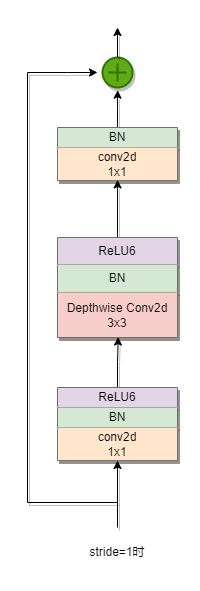

The diagram above was exported from draw.io. Its source (the exported page's mxGraphModel, read from the mxfile embedded in the PNG):
<mxGraphModel dx="1098" dy="828" grid="1" gridSize="10" guides="1" tooltips="1" connect="1" arrows="1" fold="1" page="1" pageScale="1" pageWidth="827" pageHeight="1169" math="0" shadow="0">
  <root>
    <mxCell id="0" />
    <mxCell id="1" parent="0" />
    <mxCell id="e0ueozCv-0iuNiJacKNO-40" style="edgeStyle=orthogonalEdgeStyle;rounded=0;orthogonalLoop=1;jettySize=auto;html=1;entryX=0.506;entryY=0.99;entryDx=0;entryDy=0;entryPerimeter=0;shadow=1;" parent="1" source="e0ueozCv-0iuNiJacKNO-1" target="e0ueozCv-0iuNiJacKNO-13" edge="1">
      <mxGeometry relative="1" as="geometry" />
    </mxCell>
    <mxCell id="e0ueozCv-0iuNiJacKNO-1" value="" style="shape=table;startSize=0;container=1;collapsible=0;childLayout=tableLayout;shadow=1;" parent="1" vertex="1">
      <mxGeometry x="170" y="390" width="120" height="73" as="geometry" />
    </mxCell>
    <mxCell id="e0ueozCv-0iuNiJacKNO-2" value="" style="shape=tableRow;horizontal=0;startSize=0;swimlaneHead=0;swimlaneBody=0;strokeColor=inherit;top=0;left=0;bottom=0;right=0;collapsible=0;dropTarget=0;fillColor=none;points=[[0,0.5],[1,0.5]];portConstraint=eastwest;shadow=1;" parent="e0ueozCv-0iuNiJacKNO-1" vertex="1">
      <mxGeometry width="120" height="20" as="geometry" />
    </mxCell>
    <mxCell id="e0ueozCv-0iuNiJacKNO-3" value="ReLU6" style="shape=partialRectangle;html=1;whiteSpace=wrap;connectable=0;strokeColor=#9673a6;overflow=hidden;fillColor=#e1d5e7;top=0;left=0;bottom=0;right=0;pointerEvents=1;shadow=1;" parent="e0ueozCv-0iuNiJacKNO-2" vertex="1">
      <mxGeometry width="120" height="20" as="geometry">
        <mxRectangle width="120" height="20" as="alternateBounds" />
      </mxGeometry>
    </mxCell>
    <mxCell id="e0ueozCv-0iuNiJacKNO-4" value="" style="shape=tableRow;horizontal=0;startSize=0;swimlaneHead=0;swimlaneBody=0;strokeColor=inherit;top=0;left=0;bottom=0;right=0;collapsible=0;dropTarget=0;fillColor=none;points=[[0,0.5],[1,0.5]];portConstraint=eastwest;shadow=1;" parent="e0ueozCv-0iuNiJacKNO-1" vertex="1">
      <mxGeometry y="20" width="120" height="20" as="geometry" />
    </mxCell>
    <mxCell id="e0ueozCv-0iuNiJacKNO-5" value="BN" style="shape=partialRectangle;html=1;whiteSpace=wrap;connectable=0;strokeColor=#82b366;overflow=hidden;fillColor=#d5e8d4;top=0;left=0;bottom=0;right=0;pointerEvents=1;shadow=1;" parent="e0ueozCv-0iuNiJacKNO-4" vertex="1">
      <mxGeometry width="120" height="20" as="geometry">
        <mxRectangle width="120" height="20" as="alternateBounds" />
      </mxGeometry>
    </mxCell>
    <mxCell id="e0ueozCv-0iuNiJacKNO-6" value="" style="shape=tableRow;horizontal=0;startSize=0;swimlaneHead=0;swimlaneBody=0;strokeColor=inherit;top=0;left=0;bottom=0;right=0;collapsible=0;dropTarget=0;fillColor=none;points=[[0,0.5],[1,0.5]];portConstraint=eastwest;shadow=1;" parent="e0ueozCv-0iuNiJacKNO-1" vertex="1">
      <mxGeometry y="40" width="120" height="33" as="geometry" />
    </mxCell>
    <mxCell id="e0ueozCv-0iuNiJacKNO-7" value="conv2d&lt;br&gt;1x1" style="shape=partialRectangle;html=1;whiteSpace=wrap;connectable=0;strokeColor=#d79b00;overflow=hidden;fillColor=#ffe6cc;top=0;left=0;bottom=0;right=0;pointerEvents=1;shadow=1;" parent="e0ueozCv-0iuNiJacKNO-6" vertex="1">
      <mxGeometry width="120" height="33" as="geometry">
        <mxRectangle width="120" height="33" as="alternateBounds" />
      </mxGeometry>
    </mxCell>
    <mxCell id="e0ueozCv-0iuNiJacKNO-41" style="edgeStyle=orthogonalEdgeStyle;rounded=0;orthogonalLoop=1;jettySize=auto;html=1;entryX=0.501;entryY=0.983;entryDx=0;entryDy=0;entryPerimeter=0;shadow=1;" parent="1" source="e0ueozCv-0iuNiJacKNO-8" target="e0ueozCv-0iuNiJacKNO-33" edge="1">
      <mxGeometry relative="1" as="geometry" />
    </mxCell>
    <mxCell id="e0ueozCv-0iuNiJacKNO-8" value="" style="shape=table;startSize=0;container=1;collapsible=0;childLayout=tableLayout;shadow=1;" parent="1" vertex="1">
      <mxGeometry x="170" y="240" width="120" height="100" as="geometry" />
    </mxCell>
    <mxCell id="e0ueozCv-0iuNiJacKNO-9" value="" style="shape=tableRow;horizontal=0;startSize=0;swimlaneHead=0;swimlaneBody=0;strokeColor=inherit;top=0;left=0;bottom=0;right=0;collapsible=0;dropTarget=0;fillColor=none;points=[[0,0.5],[1,0.5]];portConstraint=eastwest;shadow=1;" parent="e0ueozCv-0iuNiJacKNO-8" vertex="1">
      <mxGeometry width="120" height="27" as="geometry" />
    </mxCell>
    <mxCell id="e0ueozCv-0iuNiJacKNO-10" value="ReLU6" style="shape=partialRectangle;html=1;whiteSpace=wrap;connectable=0;strokeColor=#9673a6;overflow=hidden;fillColor=#e1d5e7;top=0;left=0;bottom=0;right=0;pointerEvents=1;shadow=1;" parent="e0ueozCv-0iuNiJacKNO-9" vertex="1">
      <mxGeometry width="120" height="27" as="geometry">
        <mxRectangle width="120" height="27" as="alternateBounds" />
      </mxGeometry>
    </mxCell>
    <mxCell id="e0ueozCv-0iuNiJacKNO-11" value="" style="shape=tableRow;horizontal=0;startSize=0;swimlaneHead=0;swimlaneBody=0;strokeColor=inherit;top=0;left=0;bottom=0;right=0;collapsible=0;dropTarget=0;fillColor=none;points=[[0,0.5],[1,0.5]];portConstraint=eastwest;shadow=1;" parent="e0ueozCv-0iuNiJacKNO-8" vertex="1">
      <mxGeometry y="27" width="120" height="28" as="geometry" />
    </mxCell>
    <mxCell id="e0ueozCv-0iuNiJacKNO-12" value="BN" style="shape=partialRectangle;html=1;whiteSpace=wrap;connectable=0;strokeColor=#82b366;overflow=hidden;fillColor=#d5e8d4;top=0;left=0;bottom=0;right=0;pointerEvents=1;shadow=1;" parent="e0ueozCv-0iuNiJacKNO-11" vertex="1">
      <mxGeometry width="120" height="28" as="geometry">
        <mxRectangle width="120" height="28" as="alternateBounds" />
      </mxGeometry>
    </mxCell>
    <mxCell id="e0ueozCv-0iuNiJacKNO-13" value="" style="shape=tableRow;horizontal=0;startSize=0;swimlaneHead=0;swimlaneBody=0;strokeColor=inherit;top=0;left=0;bottom=0;right=0;collapsible=0;dropTarget=0;fillColor=none;points=[[0,0.5],[1,0.5]];portConstraint=eastwest;shadow=1;" parent="e0ueozCv-0iuNiJacKNO-8" vertex="1">
      <mxGeometry y="55" width="120" height="45" as="geometry" />
    </mxCell>
    <mxCell id="e0ueozCv-0iuNiJacKNO-14" value="Depthwise Conv2d&lt;br&gt;3x3" style="shape=partialRectangle;html=1;whiteSpace=wrap;connectable=0;strokeColor=#b85450;overflow=hidden;fillColor=#f8cecc;top=0;left=0;bottom=0;right=0;pointerEvents=1;shadow=1;" parent="e0ueozCv-0iuNiJacKNO-13" vertex="1">
      <mxGeometry width="120" height="45" as="geometry">
        <mxRectangle width="120" height="45" as="alternateBounds" />
      </mxGeometry>
    </mxCell>
    <mxCell id="e0ueozCv-0iuNiJacKNO-42" style="edgeStyle=orthogonalEdgeStyle;rounded=0;orthogonalLoop=1;jettySize=auto;html=1;entryX=0.505;entryY=1.09;entryDx=0;entryDy=0;entryPerimeter=0;shadow=1;" parent="1" source="e0ueozCv-0iuNiJacKNO-28" target="e0ueozCv-0iuNiJacKNO-35" edge="1">
      <mxGeometry relative="1" as="geometry" />
    </mxCell>
    <mxCell id="e0ueozCv-0iuNiJacKNO-28" value="" style="shape=table;startSize=0;container=1;collapsible=0;childLayout=tableLayout;shadow=1;" parent="1" vertex="1">
      <mxGeometry x="170" y="130" width="120" height="53" as="geometry" />
    </mxCell>
    <mxCell id="e0ueozCv-0iuNiJacKNO-31" value="" style="shape=tableRow;horizontal=0;startSize=0;swimlaneHead=0;swimlaneBody=0;strokeColor=inherit;top=0;left=0;bottom=0;right=0;collapsible=0;dropTarget=0;fillColor=none;points=[[0,0.5],[1,0.5]];portConstraint=eastwest;shadow=1;" parent="e0ueozCv-0iuNiJacKNO-28" vertex="1">
      <mxGeometry width="120" height="20" as="geometry" />
    </mxCell>
    <mxCell id="e0ueozCv-0iuNiJacKNO-32" value="BN" style="shape=partialRectangle;html=1;whiteSpace=wrap;connectable=0;strokeColor=#82b366;overflow=hidden;fillColor=#d5e8d4;top=0;left=0;bottom=0;right=0;pointerEvents=1;shadow=1;" parent="e0ueozCv-0iuNiJacKNO-31" vertex="1">
      <mxGeometry width="120" height="20" as="geometry">
        <mxRectangle width="120" height="20" as="alternateBounds" />
      </mxGeometry>
    </mxCell>
    <mxCell id="e0ueozCv-0iuNiJacKNO-33" value="" style="shape=tableRow;horizontal=0;startSize=0;swimlaneHead=0;swimlaneBody=0;strokeColor=inherit;top=0;left=0;bottom=0;right=0;collapsible=0;dropTarget=0;fillColor=none;points=[[0,0.5],[1,0.5]];portConstraint=eastwest;shadow=1;" parent="e0ueozCv-0iuNiJacKNO-28" vertex="1">
      <mxGeometry y="20" width="120" height="33" as="geometry" />
    </mxCell>
    <mxCell id="e0ueozCv-0iuNiJacKNO-34" value="conv2d&lt;br&gt;1x1" style="shape=partialRectangle;html=1;whiteSpace=wrap;connectable=0;strokeColor=#d79b00;overflow=hidden;fillColor=#ffe6cc;top=0;left=0;bottom=0;right=0;pointerEvents=1;shadow=1;" parent="e0ueozCv-0iuNiJacKNO-33" vertex="1">
      <mxGeometry width="120" height="33" as="geometry">
        <mxRectangle width="120" height="33" as="alternateBounds" />
      </mxGeometry>
    </mxCell>
    <mxCell id="e0ueozCv-0iuNiJacKNO-35" value="" style="html=1;verticalLabelPosition=bottom;align=center;labelBackgroundColor=#ffffff;verticalAlign=top;strokeWidth=2;strokeColor=#2D7600;shadow=1;dashed=0;shape=mxgraph.ios7.icons.add;fillColor=#60a917;fontColor=#ffffff;" parent="1" vertex="1">
      <mxGeometry x="215" y="60" width="30" height="30" as="geometry" />
    </mxCell>
    <mxCell id="e0ueozCv-0iuNiJacKNO-36" value="" style="endArrow=classic;html=1;rounded=0;shadow=1;" parent="1" edge="1">
      <mxGeometry width="50" height="50" relative="1" as="geometry">
        <mxPoint x="230" y="530" as="sourcePoint" />
        <mxPoint x="230" y="463" as="targetPoint" />
      </mxGeometry>
    </mxCell>
    <mxCell id="e0ueozCv-0iuNiJacKNO-43" value="" style="endArrow=classic;html=1;rounded=0;shadow=1;" parent="1" edge="1">
      <mxGeometry width="50" height="50" relative="1" as="geometry">
        <mxPoint x="230" y="505" as="sourcePoint" />
        <mxPoint x="210" y="75" as="targetPoint" />
        <Array as="points">
          <mxPoint x="140" y="505" />
          <mxPoint x="140" y="75" />
          <mxPoint x="180" y="75" />
        </Array>
      </mxGeometry>
    </mxCell>
    <mxCell id="e0ueozCv-0iuNiJacKNO-44" value="" style="endArrow=classic;html=1;rounded=0;shadow=1;" parent="1" edge="1">
      <mxGeometry width="50" height="50" relative="1" as="geometry">
        <mxPoint x="230" y="60" as="sourcePoint" />
        <mxPoint x="230" y="30" as="targetPoint" />
      </mxGeometry>
    </mxCell>
    <mxCell id="e0ueozCv-0iuNiJacKNO-45" value="stride=1时" style="text;html=1;strokeColor=none;fillColor=none;align=center;verticalAlign=middle;whiteSpace=wrap;rounded=0;shadow=1;" parent="1" vertex="1">
      <mxGeometry x="200" y="540" width="60" height="30" as="geometry" />
    </mxCell>
  </root>
</mxGraphModel>